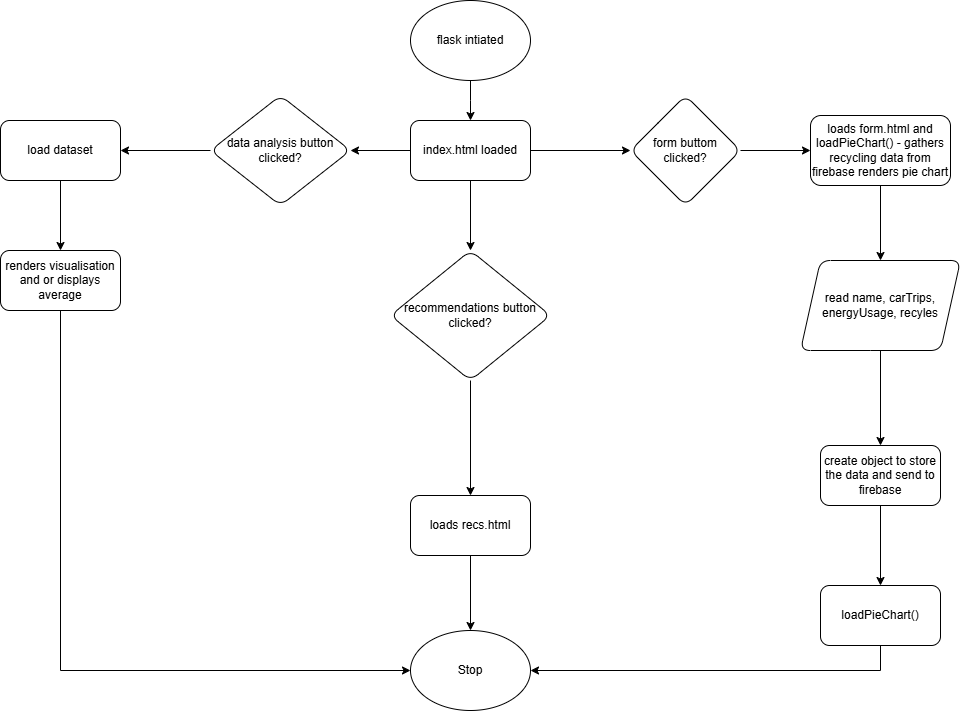

The diagram above was exported from draw.io. Its source (the exported page's mxGraphModel, read from the mxfile embedded in the PNG):
<mxGraphModel dx="2280" dy="795" grid="1" gridSize="10" guides="1" tooltips="1" connect="1" arrows="1" fold="1" page="1" pageScale="1" pageWidth="827" pageHeight="1169" math="0" shadow="0">
  <root>
    <mxCell id="0" />
    <mxCell id="1" parent="0" />
    <mxCell id="2_W-rqZvYHw15EcqAiQD-4" value="" style="edgeStyle=orthogonalEdgeStyle;rounded=0;orthogonalLoop=1;jettySize=auto;html=1;" parent="1" source="2_W-rqZvYHw15EcqAiQD-1" edge="1">
      <mxGeometry relative="1" as="geometry">
        <mxPoint x="410" y="140" as="targetPoint" />
      </mxGeometry>
    </mxCell>
    <mxCell id="2_W-rqZvYHw15EcqAiQD-1" value="flask intiated" style="ellipse;whiteSpace=wrap;html=1;" parent="1" vertex="1">
      <mxGeometry x="350" y="20" width="120" height="80" as="geometry" />
    </mxCell>
    <mxCell id="2_W-rqZvYHw15EcqAiQD-7" value="" style="edgeStyle=orthogonalEdgeStyle;rounded=0;orthogonalLoop=1;jettySize=auto;html=1;" parent="1" source="2_W-rqZvYHw15EcqAiQD-5" target="2_W-rqZvYHw15EcqAiQD-6" edge="1">
      <mxGeometry relative="1" as="geometry" />
    </mxCell>
    <mxCell id="2_W-rqZvYHw15EcqAiQD-13" value="" style="edgeStyle=orthogonalEdgeStyle;rounded=0;orthogonalLoop=1;jettySize=auto;html=1;" parent="1" source="2_W-rqZvYHw15EcqAiQD-5" target="2_W-rqZvYHw15EcqAiQD-12" edge="1">
      <mxGeometry relative="1" as="geometry" />
    </mxCell>
    <mxCell id="2_W-rqZvYHw15EcqAiQD-17" value="" style="edgeStyle=orthogonalEdgeStyle;rounded=0;orthogonalLoop=1;jettySize=auto;html=1;" parent="1" source="2_W-rqZvYHw15EcqAiQD-5" target="2_W-rqZvYHw15EcqAiQD-16" edge="1">
      <mxGeometry relative="1" as="geometry" />
    </mxCell>
    <mxCell id="2_W-rqZvYHw15EcqAiQD-5" value="index.html loaded" style="rounded=1;whiteSpace=wrap;html=1;" parent="1" vertex="1">
      <mxGeometry x="350" y="140" width="120" height="60" as="geometry" />
    </mxCell>
    <mxCell id="2_W-rqZvYHw15EcqAiQD-9" value="" style="edgeStyle=orthogonalEdgeStyle;rounded=0;orthogonalLoop=1;jettySize=auto;html=1;" parent="1" source="2_W-rqZvYHw15EcqAiQD-6" target="2_W-rqZvYHw15EcqAiQD-8" edge="1">
      <mxGeometry relative="1" as="geometry" />
    </mxCell>
    <mxCell id="2_W-rqZvYHw15EcqAiQD-6" value="data analysis button clicked?" style="rhombus;whiteSpace=wrap;html=1;rounded=1;" parent="1" vertex="1">
      <mxGeometry x="150" y="115" width="140" height="110" as="geometry" />
    </mxCell>
    <mxCell id="2_W-rqZvYHw15EcqAiQD-11" value="" style="edgeStyle=orthogonalEdgeStyle;rounded=0;orthogonalLoop=1;jettySize=auto;html=1;" parent="1" source="2_W-rqZvYHw15EcqAiQD-8" target="2_W-rqZvYHw15EcqAiQD-10" edge="1">
      <mxGeometry relative="1" as="geometry" />
    </mxCell>
    <mxCell id="2_W-rqZvYHw15EcqAiQD-8" value="load dataset" style="whiteSpace=wrap;html=1;rounded=1;" parent="1" vertex="1">
      <mxGeometry x="-60" y="140" width="120" height="60" as="geometry" />
    </mxCell>
    <mxCell id="afJLOycHG4pwaYUFhySq-15" style="edgeStyle=orthogonalEdgeStyle;rounded=0;orthogonalLoop=1;jettySize=auto;html=1;exitX=0.5;exitY=1;exitDx=0;exitDy=0;entryX=0;entryY=0.5;entryDx=0;entryDy=0;" edge="1" parent="1" source="2_W-rqZvYHw15EcqAiQD-10" target="afJLOycHG4pwaYUFhySq-12">
      <mxGeometry relative="1" as="geometry" />
    </mxCell>
    <mxCell id="2_W-rqZvYHw15EcqAiQD-10" value="renders visualisation and or displays average" style="whiteSpace=wrap;html=1;rounded=1;" parent="1" vertex="1">
      <mxGeometry x="-60" y="270" width="120" height="60" as="geometry" />
    </mxCell>
    <mxCell id="2_W-rqZvYHw15EcqAiQD-15" value="" style="edgeStyle=orthogonalEdgeStyle;rounded=0;orthogonalLoop=1;jettySize=auto;html=1;" parent="1" source="2_W-rqZvYHw15EcqAiQD-12" target="2_W-rqZvYHw15EcqAiQD-14" edge="1">
      <mxGeometry relative="1" as="geometry" />
    </mxCell>
    <mxCell id="2_W-rqZvYHw15EcqAiQD-12" value="recommendations button clicked?" style="rhombus;whiteSpace=wrap;html=1;rounded=1;" parent="1" vertex="1">
      <mxGeometry x="330" y="270" width="160" height="130" as="geometry" />
    </mxCell>
    <mxCell id="afJLOycHG4pwaYUFhySq-13" style="edgeStyle=orthogonalEdgeStyle;rounded=0;orthogonalLoop=1;jettySize=auto;html=1;entryX=0.5;entryY=0;entryDx=0;entryDy=0;" edge="1" parent="1" source="2_W-rqZvYHw15EcqAiQD-14" target="afJLOycHG4pwaYUFhySq-12">
      <mxGeometry relative="1" as="geometry" />
    </mxCell>
    <mxCell id="2_W-rqZvYHw15EcqAiQD-14" value="loads recs.html" style="whiteSpace=wrap;html=1;rounded=1;" parent="1" vertex="1">
      <mxGeometry x="350" y="515" width="120" height="60" as="geometry" />
    </mxCell>
    <mxCell id="2_W-rqZvYHw15EcqAiQD-19" value="" style="edgeStyle=orthogonalEdgeStyle;rounded=0;orthogonalLoop=1;jettySize=auto;html=1;" parent="1" source="2_W-rqZvYHw15EcqAiQD-16" target="2_W-rqZvYHw15EcqAiQD-18" edge="1">
      <mxGeometry relative="1" as="geometry" />
    </mxCell>
    <mxCell id="2_W-rqZvYHw15EcqAiQD-16" value="form buttom clicked?" style="rhombus;whiteSpace=wrap;html=1;rounded=1;" parent="1" vertex="1">
      <mxGeometry x="570" y="115" width="110" height="110" as="geometry" />
    </mxCell>
    <mxCell id="afJLOycHG4pwaYUFhySq-2" value="" style="edgeStyle=orthogonalEdgeStyle;rounded=0;orthogonalLoop=1;jettySize=auto;html=1;" edge="1" parent="1" source="2_W-rqZvYHw15EcqAiQD-18" target="afJLOycHG4pwaYUFhySq-1">
      <mxGeometry relative="1" as="geometry" />
    </mxCell>
    <mxCell id="2_W-rqZvYHw15EcqAiQD-18" value="loads form.html and loadPieChart() - gathers recycling data from firebase renders pie chart" style="whiteSpace=wrap;html=1;rounded=1;" parent="1" vertex="1">
      <mxGeometry x="750" y="135" width="140" height="70" as="geometry" />
    </mxCell>
    <mxCell id="afJLOycHG4pwaYUFhySq-5" value="" style="edgeStyle=orthogonalEdgeStyle;rounded=0;orthogonalLoop=1;jettySize=auto;html=1;" edge="1" parent="1" source="afJLOycHG4pwaYUFhySq-1" target="afJLOycHG4pwaYUFhySq-4">
      <mxGeometry relative="1" as="geometry" />
    </mxCell>
    <mxCell id="afJLOycHG4pwaYUFhySq-1" value="read name, carTrips, energyUsage, recyles" style="shape=parallelogram;perimeter=parallelogramPerimeter;whiteSpace=wrap;html=1;fixedSize=1;rounded=1;" vertex="1" parent="1">
      <mxGeometry x="740" y="280" width="160" height="90" as="geometry" />
    </mxCell>
    <mxCell id="afJLOycHG4pwaYUFhySq-7" value="" style="edgeStyle=orthogonalEdgeStyle;rounded=0;orthogonalLoop=1;jettySize=auto;html=1;" edge="1" parent="1" source="afJLOycHG4pwaYUFhySq-4" target="afJLOycHG4pwaYUFhySq-6">
      <mxGeometry relative="1" as="geometry" />
    </mxCell>
    <mxCell id="afJLOycHG4pwaYUFhySq-4" value="create object to store the data and send to firebase" style="whiteSpace=wrap;html=1;rounded=1;" vertex="1" parent="1">
      <mxGeometry x="760" y="465" width="120" height="60" as="geometry" />
    </mxCell>
    <mxCell id="afJLOycHG4pwaYUFhySq-14" style="edgeStyle=orthogonalEdgeStyle;rounded=0;orthogonalLoop=1;jettySize=auto;html=1;exitX=0.5;exitY=1;exitDx=0;exitDy=0;entryX=1;entryY=0.5;entryDx=0;entryDy=0;" edge="1" parent="1" source="afJLOycHG4pwaYUFhySq-6" target="afJLOycHG4pwaYUFhySq-12">
      <mxGeometry relative="1" as="geometry" />
    </mxCell>
    <mxCell id="afJLOycHG4pwaYUFhySq-6" value="loadPieChart()" style="whiteSpace=wrap;html=1;rounded=1;" vertex="1" parent="1">
      <mxGeometry x="760" y="605" width="120" height="60" as="geometry" />
    </mxCell>
    <mxCell id="afJLOycHG4pwaYUFhySq-12" value="Stop" style="ellipse;whiteSpace=wrap;html=1;" vertex="1" parent="1">
      <mxGeometry x="350" y="650" width="120" height="80" as="geometry" />
    </mxCell>
  </root>
</mxGraphModel>